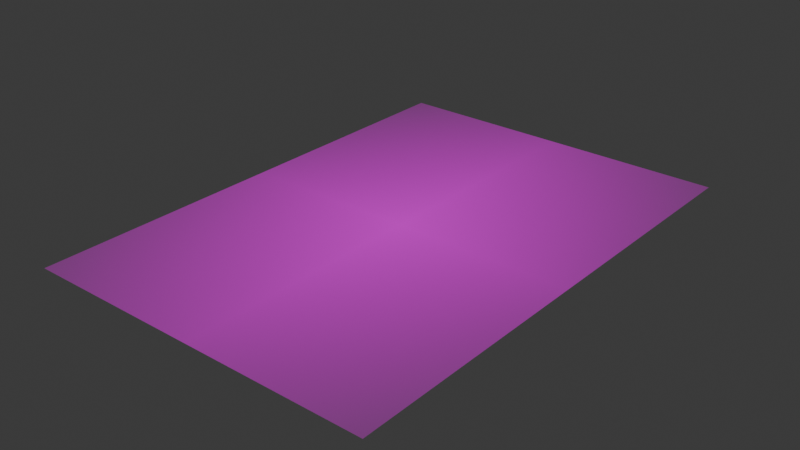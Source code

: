 # Source: test_list.blend  (saved by Blender 4.3.34; exported with 4.5.12 LTS)
import bpy
from mathutils import Matrix  # noqa: F401  (used for matrix-valued properties, if any)

bpy.ops.wm.read_factory_settings(use_empty=True)
scene = bpy.context.scene
scene.name = 'Scene'

# ---- collections
col_collection = bpy.data.collections.new('Collection'); scene.collection.children.link(col_collection)

# ---- images (referenced by path relative to the original .blend; pixels are not part of the script)
import os
ASSET_DIR = os.environ.get("B2B_ASSET_DIR", "")  # directory of the original .blend (textures are referenced by path, not embedded)
HERE = os.path.dirname(os.path.abspath(__file__))  # packed textures are extracted next to this script under _unpacked/

def load_image(name, relpath, width, height, colorspace="sRGB"):
    """Load a texture the original file referenced (path relative to the .blend, or extracted next to this script)."""
    p = next((c for c in (os.path.join(HERE, relpath), os.path.join(ASSET_DIR, relpath)) if relpath and os.path.exists(c)), "")
    if p:
        img = bpy.data.images.load(p, check_existing=True)
        img.name = name
    else:  # same state as the original file: an image datablock whose file is absent (Cycles renders it pink)
        img = bpy.data.images.new(name, width, height)
        img.source = "FILE"
        img.filepath = "//" + (relpath or name)
    img.colorspace_settings.name = colorspace
    return img
img_bitmap_png = load_image('bitmap.png', 'bitmap.png', 1024, 1024, 'sRGB')

# ---- materials (node trees are filled in below, after node groups)
mat_bitmap = bpy.data.materials.new('bitmap')

# ---- material node trees
mat_bitmap.use_nodes = True; mat_bitmap.node_tree.nodes.clear()
_N = mat_bitmap.node_tree.nodes; _L = mat_bitmap.node_tree.links
n0 = _N.new('ShaderNodeOutputMaterial'); n0.name = 'Material Output'; n0.location = (300, 300)
n1 = _N.new('ShaderNodeTexImage'); n1.name = 'Image Texture'; n1.location = (-200, 300)
n1.image = img_bitmap_png
n1.extension = 'CLIP'
n2 = _N.new('ShaderNodeBsdfPrincipled'); n2.name = 'Principled BSDF'; n2.location = (0, 300)
_L.new(n1.outputs[0], n2.inputs[0])
_L.new(n1.outputs[1], n2.inputs[4])
_L.new(n2.outputs[0], n0.inputs[0])
n0.is_active_output = True

# ---- world
world_world = bpy.data.worlds.new('World'); scene.world = world_world
world_world.use_nodes = True; world_world.node_tree.nodes.clear()
_N = world_world.node_tree.nodes; _L = world_world.node_tree.links
n0 = _N.new('ShaderNodeOutputWorld'); n0.name = 'World Output'; n0.location = (300, 300)
n1 = _N.new('ShaderNodeBackground'); n1.name = 'Background'; n1.location = (10, 300)
n1.inputs[0].default_value = (0.05088, 0.05088, 0.05088, 1.0)
_L.new(n1.outputs[0], n0.inputs[0])
n0.is_active_output = True
world_world.color = (0.05088, 0.05088, 0.05088)
world_world.sun_shadow_jitter_overblur = 0.0

# ---- meshes
me_bitmap = bpy.data.meshes.new('bitmap')
me_bitmap.from_pydata([(-0.3535, -0.5, 0.0), (0.3535, -0.5, 0.0), (-0.3535, 0.5, 0.0), (0.3535, 0.5, 0.0)], [], [(0, 1, 3, 2)])
_uv = me_bitmap.uv_layers.new(name='UVMap')
_uv.uv.foreach_set('vector', [0.0, 0.0, 1.0, 0.0, 1.0, 1.0, 0.0, 1.0])
me_bitmap.materials.append(mat_bitmap)
me_bitmap.update()

# ---- objects
ob_bitmap = bpy.data.objects.new('bitmap', me_bitmap)

# ---- transforms, parenting, visibility, modifiers, constraints
ob_bitmap.location = (0.0, 0.0, 0.0)

# ---- collection membership
col_collection.objects.link(ob_bitmap)

# ---- scene / render settings (as saved in the file)
scene.frame_start = 1; scene.frame_end = 250; scene.frame_set(4)
scene.render.engine = 'BLENDER_EEVEE_NEXT'
bpy.context.view_layer.update()

# ---- added for rendering (the .blend has no active camera and no usable light): camera, sun
cam_auto = bpy.data.cameras.new('AutoCamera')
cam_auto.lens = 50.0
cam_auto.sensor_width = 36.0
cam_auto.clip_end = 1000.0
ob_auto_camera = bpy.data.objects.new('AutoCamera', cam_auto)
scene.collection.objects.link(ob_auto_camera)
ob_auto_camera.location = (1.13313, -1.35975, 0.9065)
ob_auto_camera.rotation_euler = (1.09748, -7.21219e-08, 0.694738)
scene.camera = ob_auto_camera
light_auto_sun = bpy.data.lights.new('AutoSun', 'SUN')
light_auto_sun.energy = 3.0
light_auto_sun.angle = 0.0523599
ob_auto_sun = bpy.data.objects.new('AutoSun', light_auto_sun)
scene.collection.objects.link(ob_auto_sun)
ob_auto_sun.rotation_euler = (0.872665, 0.174533, 0.523599)
bpy.context.view_layer.update()
